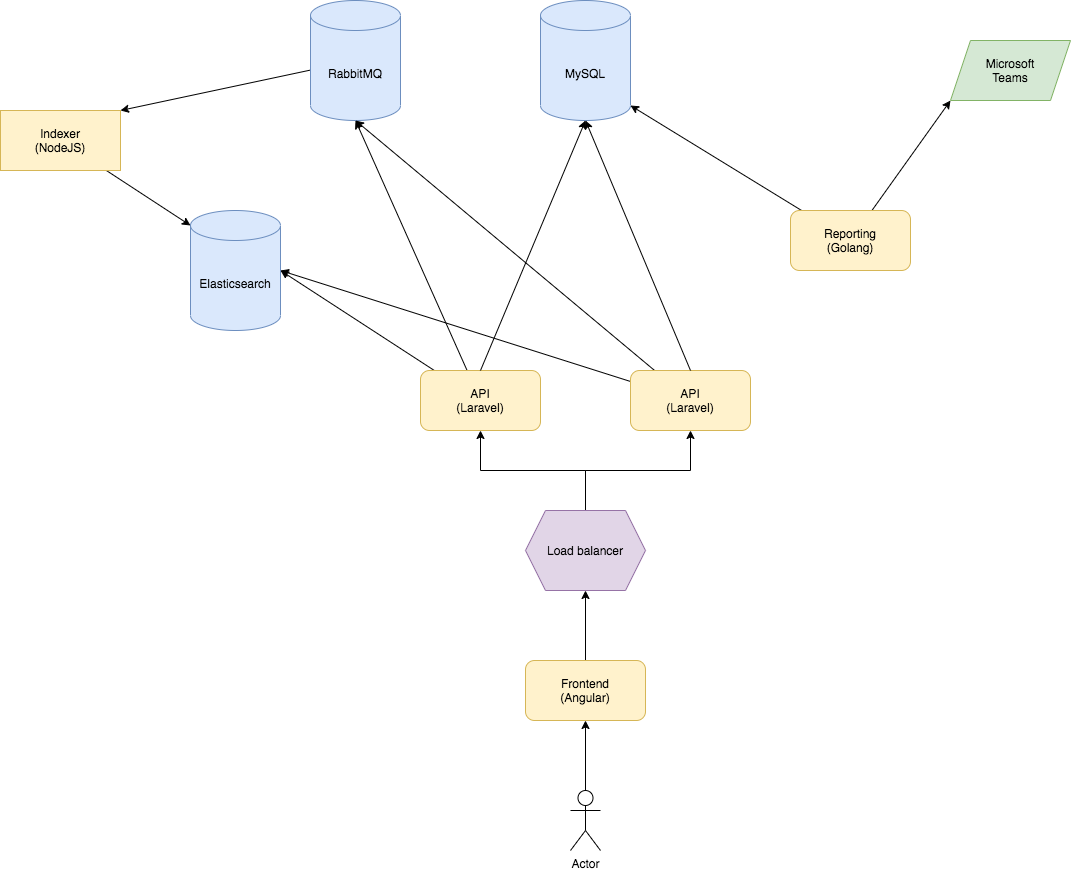

The diagram above was exported from draw.io. Its source (the exported page's mxGraphModel, read from the mxfile embedded in the PNG):
<mxGraphModel dx="2916" dy="771" grid="1" gridSize="10" guides="1" tooltips="1" connect="1" arrows="1" fold="1" page="1" pageScale="1" pageWidth="850" pageHeight="1100" math="0" shadow="0">
  <root>
    <mxCell id="0" />
    <mxCell id="1" parent="0" />
    <mxCell id="bIoTsAszv1cjbcObtTGZ-1" value="Elasticsearch" style="shape=cylinder3;whiteSpace=wrap;html=1;boundedLbl=1;backgroundOutline=1;size=15;fillColor=#dae8fc;strokeColor=#6c8ebf;" vertex="1" parent="1">
      <mxGeometry x="-60" y="230" width="90" height="120" as="geometry" />
    </mxCell>
    <mxCell id="bIoTsAszv1cjbcObtTGZ-2" value="MySQL" style="shape=cylinder3;whiteSpace=wrap;html=1;boundedLbl=1;backgroundOutline=1;size=15;fillColor=#dae8fc;strokeColor=#6c8ebf;" vertex="1" parent="1">
      <mxGeometry x="290" y="20" width="90" height="120" as="geometry" />
    </mxCell>
    <mxCell id="bIoTsAszv1cjbcObtTGZ-17" style="edgeStyle=none;rounded=0;orthogonalLoop=1;jettySize=auto;html=1;entryX=1;entryY=0;entryDx=0;entryDy=0;" edge="1" parent="1" source="bIoTsAszv1cjbcObtTGZ-3" target="bIoTsAszv1cjbcObtTGZ-16">
      <mxGeometry relative="1" as="geometry" />
    </mxCell>
    <mxCell id="bIoTsAszv1cjbcObtTGZ-3" value="RabbitMQ" style="shape=cylinder3;whiteSpace=wrap;html=1;boundedLbl=1;backgroundOutline=1;size=15;fillColor=#dae8fc;strokeColor=#6c8ebf;" vertex="1" parent="1">
      <mxGeometry x="60" y="20" width="90" height="120" as="geometry" />
    </mxCell>
    <mxCell id="bIoTsAszv1cjbcObtTGZ-25" style="edgeStyle=none;rounded=0;orthogonalLoop=1;jettySize=auto;html=1;entryX=0.5;entryY=1;entryDx=0;entryDy=0;" edge="1" parent="1" source="bIoTsAszv1cjbcObtTGZ-4" target="bIoTsAszv1cjbcObtTGZ-6">
      <mxGeometry relative="1" as="geometry" />
    </mxCell>
    <mxCell id="bIoTsAszv1cjbcObtTGZ-4" value="Actor" style="shape=umlActor;verticalLabelPosition=bottom;verticalAlign=top;html=1;outlineConnect=0;" vertex="1" parent="1">
      <mxGeometry x="320" y="810" width="30" height="60" as="geometry" />
    </mxCell>
    <mxCell id="bIoTsAszv1cjbcObtTGZ-5" value="Microsoft&lt;br&gt;Teams" style="shape=parallelogram;perimeter=parallelogramPerimeter;whiteSpace=wrap;html=1;fixedSize=1;fillColor=#d5e8d4;strokeColor=#82b366;" vertex="1" parent="1">
      <mxGeometry x="700" y="60" width="120" height="60" as="geometry" />
    </mxCell>
    <mxCell id="bIoTsAszv1cjbcObtTGZ-26" style="edgeStyle=none;rounded=0;orthogonalLoop=1;jettySize=auto;html=1;entryX=0.5;entryY=1;entryDx=0;entryDy=0;" edge="1" parent="1" source="bIoTsAszv1cjbcObtTGZ-6" target="bIoTsAszv1cjbcObtTGZ-8">
      <mxGeometry relative="1" as="geometry" />
    </mxCell>
    <mxCell id="bIoTsAszv1cjbcObtTGZ-6" value="Frontend&lt;br&gt;(Angular)" style="rounded=1;whiteSpace=wrap;html=1;fillColor=#fff2cc;strokeColor=#d6b656;" vertex="1" parent="1">
      <mxGeometry x="275" y="680" width="120" height="60" as="geometry" />
    </mxCell>
    <mxCell id="bIoTsAszv1cjbcObtTGZ-15" style="edgeStyle=none;rounded=0;orthogonalLoop=1;jettySize=auto;html=1;entryX=0.5;entryY=1;entryDx=0;entryDy=0;entryPerimeter=0;" edge="1" parent="1" source="bIoTsAszv1cjbcObtTGZ-7" target="bIoTsAszv1cjbcObtTGZ-3">
      <mxGeometry relative="1" as="geometry" />
    </mxCell>
    <mxCell id="bIoTsAszv1cjbcObtTGZ-19" style="edgeStyle=none;rounded=0;orthogonalLoop=1;jettySize=auto;html=1;entryX=1;entryY=0.5;entryDx=0;entryDy=0;entryPerimeter=0;" edge="1" parent="1" source="bIoTsAszv1cjbcObtTGZ-7" target="bIoTsAszv1cjbcObtTGZ-1">
      <mxGeometry relative="1" as="geometry" />
    </mxCell>
    <mxCell id="bIoTsAszv1cjbcObtTGZ-7" value="API&lt;br&gt;(Laravel)" style="rounded=1;whiteSpace=wrap;html=1;fillColor=#fff2cc;strokeColor=#d6b656;" vertex="1" parent="1">
      <mxGeometry x="170" y="390" width="120" height="60" as="geometry" />
    </mxCell>
    <mxCell id="bIoTsAszv1cjbcObtTGZ-10" style="edgeStyle=orthogonalEdgeStyle;rounded=0;orthogonalLoop=1;jettySize=auto;html=1;entryX=0.5;entryY=1;entryDx=0;entryDy=0;" edge="1" parent="1" source="bIoTsAszv1cjbcObtTGZ-8" target="bIoTsAszv1cjbcObtTGZ-7">
      <mxGeometry relative="1" as="geometry" />
    </mxCell>
    <mxCell id="bIoTsAszv1cjbcObtTGZ-11" style="edgeStyle=orthogonalEdgeStyle;rounded=0;orthogonalLoop=1;jettySize=auto;html=1;entryX=0.5;entryY=1;entryDx=0;entryDy=0;" edge="1" parent="1" source="bIoTsAszv1cjbcObtTGZ-8" target="bIoTsAszv1cjbcObtTGZ-9">
      <mxGeometry relative="1" as="geometry" />
    </mxCell>
    <mxCell id="bIoTsAszv1cjbcObtTGZ-8" value="Load balancer" style="shape=hexagon;perimeter=hexagonPerimeter2;whiteSpace=wrap;html=1;fixedSize=1;fillColor=#e1d5e7;strokeColor=#9673a6;" vertex="1" parent="1">
      <mxGeometry x="275" y="530" width="120" height="80" as="geometry" />
    </mxCell>
    <mxCell id="bIoTsAszv1cjbcObtTGZ-14" style="rounded=0;orthogonalLoop=1;jettySize=auto;html=1;entryX=0.5;entryY=1;entryDx=0;entryDy=0;entryPerimeter=0;" edge="1" parent="1" source="bIoTsAszv1cjbcObtTGZ-9" target="bIoTsAszv1cjbcObtTGZ-3">
      <mxGeometry relative="1" as="geometry" />
    </mxCell>
    <mxCell id="bIoTsAszv1cjbcObtTGZ-20" style="edgeStyle=none;rounded=0;orthogonalLoop=1;jettySize=auto;html=1;entryX=1;entryY=0.5;entryDx=0;entryDy=0;entryPerimeter=0;" edge="1" parent="1" source="bIoTsAszv1cjbcObtTGZ-9" target="bIoTsAszv1cjbcObtTGZ-1">
      <mxGeometry relative="1" as="geometry">
        <mxPoint x="40" y="310" as="targetPoint" />
      </mxGeometry>
    </mxCell>
    <mxCell id="bIoTsAszv1cjbcObtTGZ-9" value="API&lt;br&gt;(Laravel)" style="rounded=1;whiteSpace=wrap;html=1;fillColor=#fff2cc;strokeColor=#d6b656;" vertex="1" parent="1">
      <mxGeometry x="380" y="390" width="120" height="60" as="geometry" />
    </mxCell>
    <mxCell id="bIoTsAszv1cjbcObtTGZ-12" value="" style="endArrow=classic;html=1;exitX=0.5;exitY=0;exitDx=0;exitDy=0;entryX=0.5;entryY=1;entryDx=0;entryDy=0;entryPerimeter=0;" edge="1" parent="1" source="bIoTsAszv1cjbcObtTGZ-9" target="bIoTsAszv1cjbcObtTGZ-2">
      <mxGeometry width="50" height="50" relative="1" as="geometry">
        <mxPoint x="450" y="380" as="sourcePoint" />
        <mxPoint x="500" y="330" as="targetPoint" />
      </mxGeometry>
    </mxCell>
    <mxCell id="bIoTsAszv1cjbcObtTGZ-13" value="" style="endArrow=classic;html=1;entryX=0.5;entryY=1;entryDx=0;entryDy=0;entryPerimeter=0;exitX=0.5;exitY=0;exitDx=0;exitDy=0;" edge="1" parent="1" source="bIoTsAszv1cjbcObtTGZ-7" target="bIoTsAszv1cjbcObtTGZ-2">
      <mxGeometry width="50" height="50" relative="1" as="geometry">
        <mxPoint x="260" y="340" as="sourcePoint" />
        <mxPoint x="310" y="290" as="targetPoint" />
      </mxGeometry>
    </mxCell>
    <mxCell id="bIoTsAszv1cjbcObtTGZ-18" style="edgeStyle=none;rounded=0;orthogonalLoop=1;jettySize=auto;html=1;entryX=0;entryY=0;entryDx=0;entryDy=15;entryPerimeter=0;" edge="1" parent="1" source="bIoTsAszv1cjbcObtTGZ-16" target="bIoTsAszv1cjbcObtTGZ-1">
      <mxGeometry relative="1" as="geometry" />
    </mxCell>
    <mxCell id="bIoTsAszv1cjbcObtTGZ-16" value="Indexer&lt;br&gt;(NodeJS)" style="rounded=0;whiteSpace=wrap;html=1;fillColor=#fff2cc;strokeColor=#d6b656;" vertex="1" parent="1">
      <mxGeometry x="-250" y="130" width="120" height="60" as="geometry" />
    </mxCell>
    <mxCell id="bIoTsAszv1cjbcObtTGZ-23" style="edgeStyle=none;rounded=0;orthogonalLoop=1;jettySize=auto;html=1;entryX=1;entryY=1;entryDx=0;entryDy=-15;entryPerimeter=0;" edge="1" parent="1" source="bIoTsAszv1cjbcObtTGZ-22" target="bIoTsAszv1cjbcObtTGZ-2">
      <mxGeometry relative="1" as="geometry" />
    </mxCell>
    <mxCell id="bIoTsAszv1cjbcObtTGZ-24" style="edgeStyle=none;rounded=0;orthogonalLoop=1;jettySize=auto;html=1;entryX=0;entryY=1;entryDx=0;entryDy=0;" edge="1" parent="1" source="bIoTsAszv1cjbcObtTGZ-22" target="bIoTsAszv1cjbcObtTGZ-5">
      <mxGeometry relative="1" as="geometry" />
    </mxCell>
    <mxCell id="bIoTsAszv1cjbcObtTGZ-22" value="Reporting&lt;br&gt;(Golang)" style="rounded=1;whiteSpace=wrap;html=1;fillColor=#fff2cc;strokeColor=#d6b656;" vertex="1" parent="1">
      <mxGeometry x="540" y="230" width="120" height="60" as="geometry" />
    </mxCell>
  </root>
</mxGraphModel>